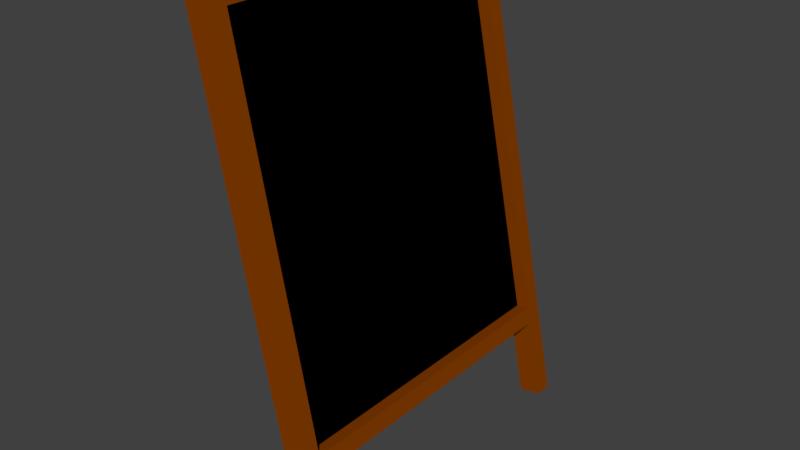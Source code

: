 # Source: Menu_-_UV.blend  (saved by Blender 2.79.0; exported with 4.5.12 LTS)
import bpy
from mathutils import Matrix  # noqa: F401  (used for matrix-valued properties, if any)

bpy.ops.wm.read_factory_settings(use_empty=True)
scene = bpy.context.scene
scene.name = 'Scene'

# ---- collections
col_collection_1 = bpy.data.collections.new('Collection 1'); scene.collection.children.link(col_collection_1)

# ---- images (referenced by path relative to the original .blend; pixels are not part of the script)
import os
ASSET_DIR = os.environ.get("B2B_ASSET_DIR", "")  # directory of the original .blend (textures are referenced by path, not embedded)
HERE = os.path.dirname(os.path.abspath(__file__))  # packed textures are extracted next to this script under _unpacked/

def load_image(name, relpath, width, height, colorspace="sRGB"):
    """Load a texture the original file referenced (path relative to the .blend, or extracted next to this script)."""
    p = next((c for c in (os.path.join(HERE, relpath), os.path.join(ASSET_DIR, relpath)) if relpath and os.path.exists(c)), "")
    if p:
        img = bpy.data.images.load(p, check_existing=True)
        img.name = name
    else:  # same state as the original file: an image datablock whose file is absent (Cycles renders it pink)
        img = bpy.data.images.new(name, width, height)
        img.source = "FILE"
        img.filepath = "//" + (relpath or name)
    img.colorspace_settings.name = colorspace
    return img
img_untitled = load_image('Untitled', '', 1024, 1024, 'sRGB')

# ---- materials (node trees are filled in below, after node groups)
mat_board = bpy.data.materials.new('Board')
mat_board.alpha_threshold = 0.0
mat_board.roughness = 0.5
mat_frame = bpy.data.materials.new('Frame')
mat_frame.alpha_threshold = 0.0
mat_frame.roughness = 0.5
mat_grid = bpy.data.materials.new('grid')
mat_grid.alpha_threshold = 0.0
mat_grid.roughness = 0.5

# ---- material node trees
mat_board.use_nodes = True; mat_board.node_tree.nodes.clear()
_N = mat_board.node_tree.nodes; _L = mat_board.node_tree.links
n0 = _N.new('ShaderNodeOutputMaterial'); n0.name = 'Material Output'; n0.location = (300, 300)
n1 = _N.new('ShaderNodeBsdfDiffuse'); n1.name = 'Diffuse BSDF'; n1.location = (10, 300)
n1.inputs[0].default_value = (0.0, 0.0, 0.0, 1.0)
_L.new(n1.outputs[0], n0.inputs[0])
n0.is_active_output = True
mat_frame.use_nodes = True; mat_frame.node_tree.nodes.clear()
_N = mat_frame.node_tree.nodes; _L = mat_frame.node_tree.links
n0 = _N.new('ShaderNodeOutputMaterial'); n0.name = 'Material Output'; n0.location = (300, 300)
n1 = _N.new('ShaderNodeBsdfDiffuse'); n1.name = 'Diffuse BSDF'; n1.location = (10, 300)
n1.inputs[0].default_value = (0.2529, 0.04922, 0.0, 1.0)
_L.new(n1.outputs[0], n0.inputs[0])
n0.is_active_output = True
mat_grid.use_nodes = True; mat_grid.node_tree.nodes.clear()
_N = mat_grid.node_tree.nodes; _L = mat_grid.node_tree.links
n0 = _N.new('ShaderNodeOutputMaterial'); n0.name = 'Material Output'; n0.location = (300, 300)
n1 = _N.new('ShaderNodeBsdfDiffuse'); n1.name = 'Diffuse BSDF'; n1.location = (10, 300)
n2 = _N.new('ShaderNodeTexImage'); n2.name = 'Image Texture'; n2.location = (-180, 300)
n2.width = 140
n2.image = img_untitled
_L.new(n1.outputs[0], n0.inputs[0])
_L.new(n2.outputs[0], n1.inputs[0])
n0.is_active_output = True

# ---- world
world_world = bpy.data.worlds.new('World'); scene.world = world_world
world_world.color = (0.05088, 0.05088, 0.05088)
world_world.use_sun_shadow = False
world_world.sun_shadow_jitter_overblur = 0.0
world_world.cycles.sampling_method = 'MANUAL'

# ---- meshes
me_cube_001 = bpy.data.meshes.new('Cube.001')
me_cube_001.from_pydata([(-0.07349, -0.1942, 0.284), (-0.07086, 0.1942, 0.284), (-0.04536, -0.1942, 0.2892), (-0.04536, 0.1942, 0.2892), (0.02188, 0.1752, -0.1728), (0.02188, -0.1752, -0.1728), (0.04738, -0.1752, -0.1676), (0.04738, 0.1752, -0.1676), (-0.04145, 0.1752, 0.2699), (0.04347, 0.1752, -0.1483), (-0.04145, -0.1752, 0.2699), (0.04347, -0.1752, -0.1483), (0.04047, -0.1752, -0.2643), (0.04047, -0.1942, -0.2643), (0.06597, 0.1942, -0.2592), (0.04047, 0.1942, -0.2643), (0.06597, 0.1752, -0.2592), (0.06597, -0.1942, -0.2592), (0.04047, 0.1752, -0.2643), (0.06597, -0.1752, -0.2592), (-0.05619, 0.1752, 0.2669), (0.02872, 0.1752, -0.1513), (-0.05619, -0.1752, 0.2669), (0.02872, -0.1752, -0.1513)], [], [(7, 4, 18, 16), (0, 13, 17, 2), (3, 14, 15, 1), (4, 7, 6, 5), (7, 9, 11, 6), (10, 11, 23, 22), (12, 19, 17, 13), (15, 14, 16, 18), (5, 6, 19, 12), (21, 20, 22, 23), (9, 8, 20, 21), (11, 9, 21, 23), (8, 10, 22, 20), (1, 0, 2, 3), (2, 10, 8, 3), (3, 8, 16, 14), (10, 2, 17, 19)])
me_cube_001.polygons.foreach_set('material_index', [1, 1, 1, 1, 1, 1, 2, 2, 1, 0, 1, 1, 1, 2, 1, 1, 1])
_uv = me_cube_001.uv_layers.new(name='UVMap')
_uv.uv.foreach_set('vector', [0.5026, 0.6307, 0.4711, 0.6307, 0.4711, 0.5175, 0.5026, 0.5175, 0.8958, 0.6785, 0.899, 0.000222, 0.9305, 0.000222, 0.9305, 0.6779, 0.9309, 0.6779, 0.9309, 0.000222, 0.9624, 0.000222, 0.9624, 0.6779, 0.4245, 0.7134, 0.4245, 0.7449, 0.000222, 0.7449, 0.000222, 0.7134, 0.4245, 0.7454, 0.4245, 0.7692, 0.000222, 0.7692, 0.000222, 0.7454, 0.9629, 0.5171, 0.9629, 0.000222, 0.9811, 0.000222, 0.9811, 0.5171, 0.535, 0.581, 0.535, 0.5495, 0.5581, 0.5495, 0.5581, 0.581, 0.535, 0.549, 0.535, 0.5175, 0.5581, 0.5175, 0.5581, 0.549, 0.5346, 0.6307, 0.5031, 0.6307, 0.5031, 0.5175, 0.5346, 0.5175, 0.8954, 0.000222, 0.8954, 0.5171, 0.4711, 0.5171, 0.4711, 0.000222, 0.9998, 0.000222, 0.9998, 0.5171, 0.9816, 0.5171, 0.9816, 0.000222, 0.000222, 0.7883, 0.4245, 0.7883, 0.4245, 0.8066, 0.000222, 0.8066, 0.4245, 0.7879, 0.0002222, 0.7879, 0.000222, 0.7697, 0.4245, 0.7697, 0.4707, 0.7098, 0.000222, 0.713, 0.000222, 0.6783, 0.4707, 0.6783, 0.000222, 0.6779, 0.02331, 0.6541, 0.4476, 0.6541, 0.4707, 0.6779, 0.4707, 0.6779, 0.4476, 0.6541, 0.4476, 0.000222, 0.4707, 0.000222, 0.02331, 0.6541, 0.000222, 0.6779, 0.000222, 0.0002337, 0.02331, 0.0002337])
me_cube_001.materials.append(mat_board)
me_cube_001.materials.append(mat_frame)
me_cube_001.materials.append(mat_grid)
me_cube_001.use_remesh_preserve_volume = False
me_cube_001.use_remesh_preserve_attributes = False
me_cube_001.use_mirror_vertex_groups = False
me_cube_001.update()

# ---- objects
ob_menu = bpy.data.objects.new('Menu', me_cube_001)

# ---- transforms, parenting, visibility, modifiers, constraints
ob_menu.location = (0.7722, -0.4127, 0.3573)
ob_menu.lineart.crease_threshold = 0.0

# ---- collection membership
col_collection_1.objects.link(ob_menu)

# ---- scene / render settings (as saved in the file)
scene.frame_start = 1; scene.frame_end = 250; scene.frame_set(1)
scene.render.engine = 'CYCLES'
scene.render.resolution_percentage = 50
scene.render.dither_intensity = 0.0
scene.cycles.use_denoising = False
scene.cycles.samples = 128
scene.cycles.sampling_pattern = 'TABULATED_SOBOL'
scene.cycles.use_adaptive_sampling = False
scene.cycles.use_light_tree = False
scene.cycles.blur_glossy = 0.0
scene.cycles.sample_clamp_indirect = 0.0
scene.view_settings.view_transform = 'Standard'
bpy.context.view_layer.update()

# ---- added for rendering (the .blend has no active camera and no usable light): camera, sun
cam_auto = bpy.data.cameras.new('AutoCamera')
cam_auto.lens = 50.0
cam_auto.sensor_width = 36.0
cam_auto.clip_end = 1000.0
ob_auto_camera = bpy.data.objects.new('AutoCamera', cam_auto)
scene.collection.objects.link(ob_auto_camera)
ob_auto_camera.location = (1.40736, -1.17938, 0.880808)
ob_auto_camera.rotation_euler = (1.09748, -7.21219e-08, 0.694738)
scene.camera = ob_auto_camera
light_auto_sun = bpy.data.lights.new('AutoSun', 'SUN')
light_auto_sun.energy = 3.0
light_auto_sun.angle = 0.0523599
ob_auto_sun = bpy.data.objects.new('AutoSun', light_auto_sun)
scene.collection.objects.link(ob_auto_sun)
ob_auto_sun.rotation_euler = (0.872665, 0.174533, 0.523599)
bpy.context.view_layer.update()
